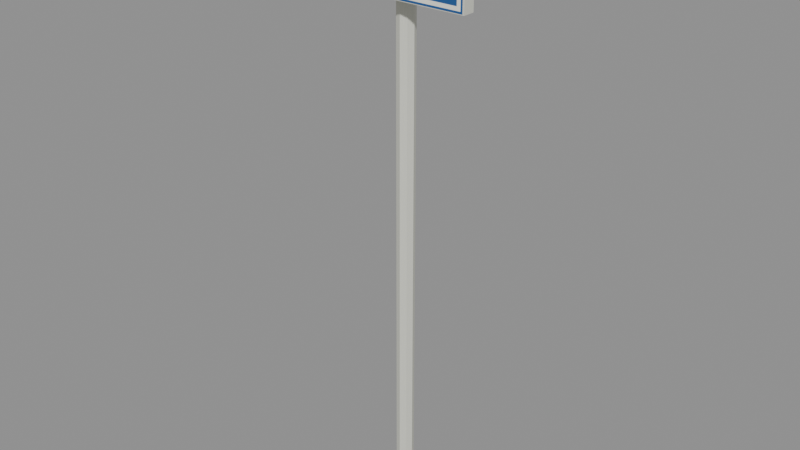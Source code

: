 # Source: r70_km_post.blend  (saved by Blender 5.2.45; exported with 4.5.12 LTS)
import bpy
from mathutils import Matrix  # noqa: F401  (used for matrix-valued properties, if any)

bpy.ops.wm.read_factory_settings(use_empty=True)
scene = bpy.context.scene
scene.name = 'Scene'

# ---- collections
col_post = bpy.data.collections.new('post'); scene.collection.children.link(col_post)

# ---- images (referenced by path relative to the original .blend; pixels are not part of the script)
import os
ASSET_DIR = os.environ.get("B2B_ASSET_DIR", "")  # directory of the original .blend (textures are referenced by path, not embedded)
HERE = os.path.dirname(os.path.abspath(__file__))  # packed textures are extracted next to this script under _unpacked/

def load_image(name, relpath, width, height, colorspace="sRGB"):
    """Load a texture the original file referenced (path relative to the .blend, or extracted next to this script)."""
    p = next((c for c in (os.path.join(HERE, relpath), os.path.join(ASSET_DIR, relpath)) if relpath and os.path.exists(c)), "")
    if p:
        img = bpy.data.images.load(p, check_existing=True)
        img.name = name
    else:  # same state as the original file: an image datablock whose file is absent (Cycles renders it pink)
        img = bpy.data.images.new(name, width, height)
        img.source = "FILE"
        img.filepath = "//" + (relpath or name)
    img.colorspace_settings.name = colorspace
    return img
img_post_png = load_image('post.png', '_unpacked/post.e61c6903.png', 1024, 1024, 'sRGB')

# ---- materials (node trees are filled in below, after node groups)
mat_post = bpy.data.materials.new('post')

# ---- material node trees
mat_post.use_nodes = True; mat_post.node_tree.nodes.clear()
_N = mat_post.node_tree.nodes; _L = mat_post.node_tree.links
n0 = _N.new('ShaderNodeBsdfPrincipled'); n0.name = 'Principled BSDF'; n0.location = (-200, 100)
n0.inputs[2].default_value = 0.7
n0.inputs[10].default_value = 0.005
n1 = _N.new('ShaderNodeOutputMaterial'); n1.name = 'Material Output'; n1.location = (200, 100)
n2 = _N.new('ShaderNodeTexImage'); n2.name = 'Image Texture'; n2.location = (0, 0)
n2.image = img_post_png
_L.new(n0.outputs[0], n1.inputs[0])
_L.new(n2.outputs[0], n0.inputs[0])
_L.new(n2.outputs[1], n0.inputs[4])
n1.is_active_output = True

# ---- meshes
me_x = bpy.data.meshes.new('板の厚み')
me_x.from_pydata([(-0.225, -0.0725, 1.475), (-0.225, -0.0375, 1.475), (0.225, -0.0375, 1.475), (0.225, -0.0725, 1.475), (-0.225, -0.0725, 1.725), (0.225, -0.0725, 1.725), (0.225, -0.0375, 1.725), (-0.225, -0.0375, 1.725), (-0.225, -0.0725, 1.475), (0.225, -0.0725, 1.475), (0.225, -0.0725, 1.725), (-0.225, -0.0725, 1.725), (0.225, -0.0725, 1.475), (0.225, -0.0375, 1.475), (0.225, -0.0375, 1.725), (0.225, -0.0725, 1.725), (0.225, -0.0375, 1.475), (-0.225, -0.0375, 1.475), (-0.225, -0.0375, 1.725), (0.225, -0.0375, 1.725), (-0.225, -0.0375, 1.475), (-0.225, -0.0725, 1.475), (-0.225, -0.0725, 1.725), (-0.225, -0.0375, 1.725)], [], [(0, 1, 2), (0, 2, 3), (4, 5, 6), (4, 6, 7), (8, 9, 10), (8, 10, 11), (12, 13, 14), (12, 14, 15), (16, 17, 18), (16, 18, 19), (20, 21, 22), (20, 22, 23)])
_uv = me_x.uv_layers.new(name='UVMap')
_uv.uv.foreach_set('vector', [0.8741, 0.9873, 0.8741, 0.9072, 0.7939, 0.9072, 0.8741, 0.9873, 0.7939, 0.9072, 0.7939, 0.9873, 0.8741, 0.9873, 0.8741, 0.9072, 0.7939, 0.9072, 0.8741, 0.9873, 0.7939, 0.9072, 0.7939, 0.9873, 0.8741, 0.9873, 0.8741, 0.9072, 0.7939, 0.9072, 0.8741, 0.9873, 0.7939, 0.9072, 0.7939, 0.9873, 0.8741, 0.9873, 0.8741, 0.9072, 0.7939, 0.9072, 0.8741, 0.9873, 0.7939, 0.9072, 0.7939, 0.9873, 0.8741, 0.9873, 0.8741, 0.9072, 0.7939, 0.9072, 0.8741, 0.9873, 0.7939, 0.9072, 0.7939, 0.9873, 0.8741, 0.9873, 0.8741, 0.9072, 0.7939, 0.9072, 0.8741, 0.9873, 0.7939, 0.9072, 0.7939, 0.9873])
me_x.materials.append(mat_post)
me_x.update()
me_x_1 = bpy.data.meshes.new('差替用の表面')
me_x_1.from_pydata([(-0.2205, -0.073, 1.477), (0.2205, -0.073, 1.477), (0.2205, -0.073, 1.722), (-0.2205, -0.073, 1.722)], [], [(0, 1, 2), (0, 2, 3)])
_uv = me_x_1.uv_layers.new(name='UVMap')
_uv.uv.foreach_set('vector', [0.007812, 0.25, 0.75, 0.25, 0.75, 0.9922, 0.007812, 0.25, 0.75, 0.9922, 0.007812, 0.9922])
me_x_1.materials.append(mat_post)
me_x_1.update()
me_x_2 = bpy.data.meshes.new('支柱')
me_x_2.from_pydata([(-0.025, 0.0, 0.0), (-0.01768, -0.01768, 0.0), (-0.01768, -0.01768, 1.688), (-0.025, 0.0, 1.688), (-0.01768, -0.01768, 0.0), (-1.531e-18, -0.025, 0.0), (-1.531e-18, -0.025, 1.688), (-0.01768, -0.01768, 1.688), (-1.531e-18, -0.025, 0.0), (0.01768, -0.01768, 0.0), (0.01768, -0.01768, 1.688), (-1.531e-18, -0.025, 1.688), (0.01768, -0.01768, 0.0), (0.025, 0.0, 0.0), (0.025, 0.0, 1.688), (0.01768, -0.01768, 1.688), (0.025, 0.0, 0.0), (0.01768, 0.01768, 0.0), (0.01768, 0.01768, 1.688), (0.025, 0.0, 1.688), (0.01768, 0.01768, 0.0), (4.592e-18, 0.025, 0.0), (4.592e-18, 0.025, 1.688), (0.01768, 0.01768, 1.688), (4.592e-18, 0.025, 0.0), (-0.01768, 0.01768, 0.0), (-0.01768, 0.01768, 1.688), (4.592e-18, 0.025, 1.688), (-0.01768, 0.01768, 0.0), (-0.025, 0.0, 0.0), (-0.025, 0.0, 1.688), (-0.01768, 0.01768, 1.688), (-0.01768, 0.01768, 0.0), (4.592e-18, 0.025, 0.0), (0.01768, 0.01768, 0.0), (0.025, 0.0, 0.0), (0.01768, -0.01768, 0.0), (-1.531e-18, -0.025, 0.0), (-0.01768, -0.01768, 0.0), (-0.025, 0.0, 0.0), (-0.025, 0.0, 1.688), (-0.01768, -0.01768, 1.688), (-1.531e-18, -0.025, 1.688), (0.01768, -0.01768, 1.688), (0.025, 0.0, 1.688), (0.01768, 0.01768, 1.688), (4.592e-18, 0.025, 1.688), (-0.01768, 0.01768, 1.688)], [], [(0, 1, 2), (0, 2, 3), (4, 5, 6), (4, 6, 7), (8, 9, 10), (8, 10, 11), (12, 13, 14), (12, 14, 15), (16, 17, 18), (16, 18, 19), (20, 21, 22), (20, 22, 23), (24, 25, 26), (24, 26, 27), (28, 29, 30), (28, 30, 31), (32, 33, 34), (32, 34, 35), (32, 35, 36), (32, 36, 37), (32, 37, 38), (32, 38, 39), (40, 41, 42), (40, 42, 43), (40, 43, 44), (40, 44, 45), (40, 45, 46), (40, 46, 47)])
_uv = me_x_2.uv_layers.new(name='UVMap')
_uv.uv.foreach_set('vector', [0.8741, 0.9873, 0.8741, 0.9072, 0.7939, 0.9072, 0.8741, 0.9873, 0.7939, 0.9072, 0.7939, 0.9873, 0.8741, 0.9873, 0.8741, 0.9072, 0.7939, 0.9072, 0.8741, 0.9873, 0.7939, 0.9072, 0.7939, 0.9873, 0.8741, 0.9873, 0.8741, 0.9072, 0.7939, 0.9072, 0.8741, 0.9873, 0.7939, 0.9072, 0.7939, 0.9873, 0.8741, 0.9873, 0.8741, 0.9072, 0.7939, 0.9072, 0.8741, 0.9873, 0.7939, 0.9072, 0.7939, 0.9873, 0.8741, 0.9873, 0.8741, 0.9072, 0.7939, 0.9072, 0.8741, 0.9873, 0.7939, 0.9072, 0.7939, 0.9873, 0.8741, 0.9873, 0.8741, 0.9072, 0.7939, 0.9072, 0.8741, 0.9873, 0.7939, 0.9072, 0.7939, 0.9873, 0.8741, 0.9873, 0.8741, 0.9072, 0.7939, 0.9072, 0.8741, 0.9873, 0.7939, 0.9072, 0.7939, 0.9873, 0.8741, 0.9873, 0.8741, 0.9072, 0.7939, 0.9072, 0.8741, 0.9873, 0.7939, 0.9072, 0.7939, 0.9873, 0.8741, 0.9873, 0.8741, 0.9072, 0.7939, 0.9072, 0.8741, 0.9873, 0.7939, 0.9072, 0.7939, 0.9873, 0.8741, 0.9873, 0.7939, 0.9873, 0.8741, 0.9873, 0.8741, 0.9873, 0.8741, 0.9873, 0.8741, 0.9072, 0.8741, 0.9873, 0.8741, 0.9072, 0.7939, 0.9072, 0.8741, 0.9873, 0.7939, 0.9072, 0.7939, 0.9873, 0.8741, 0.9873, 0.8741, 0.9072, 0.7939, 0.9072, 0.8741, 0.9873, 0.7939, 0.9072, 0.7939, 0.9873, 0.8741, 0.9873, 0.7939, 0.9873, 0.8741, 0.9873, 0.8741, 0.9873, 0.8741, 0.9873, 0.8741, 0.9072, 0.8741, 0.9873, 0.8741, 0.9072, 0.7939, 0.9072, 0.8741, 0.9873, 0.7939, 0.9072, 0.7939, 0.9873])
me_x_2.materials.append(mat_post)
me_x_2.update()
me_x_3 = bpy.data.meshes.new('裏面取付桟')
me_x_3.from_pydata([(-0.18, -0.0375, 1.51), (-0.18, -0.0025, 1.51), (0.18, -0.0025, 1.51), (0.18, -0.0375, 1.51), (-0.18, -0.0375, 1.54), (0.18, -0.0375, 1.54), (0.18, -0.0025, 1.54), (-0.18, -0.0025, 1.54), (-0.18, -0.0375, 1.51), (0.18, -0.0375, 1.51), (0.18, -0.0375, 1.54), (-0.18, -0.0375, 1.54), (0.18, -0.0375, 1.51), (0.18, -0.0025, 1.51), (0.18, -0.0025, 1.54), (0.18, -0.0375, 1.54), (0.18, -0.0025, 1.51), (-0.18, -0.0025, 1.51), (-0.18, -0.0025, 1.54), (0.18, -0.0025, 1.54), (-0.18, -0.0025, 1.51), (-0.18, -0.0375, 1.51), (-0.18, -0.0375, 1.54), (-0.18, -0.0025, 1.54)], [], [(0, 1, 2), (0, 2, 3), (4, 5, 6), (4, 6, 7), (8, 9, 10), (8, 10, 11), (12, 13, 14), (12, 14, 15), (16, 17, 18), (16, 18, 19), (20, 21, 22), (20, 22, 23)])
_uv = me_x_3.uv_layers.new(name='UVMap')
_uv.uv.foreach_set('vector', [0.9834, 0.9873, 0.9834, 0.9072, 0.9033, 0.9072, 0.9834, 0.9873, 0.9033, 0.9072, 0.9033, 0.9873, 0.9834, 0.9873, 0.9834, 0.9072, 0.9033, 0.9072, 0.9834, 0.9873, 0.9033, 0.9072, 0.9033, 0.9873, 0.9834, 0.9873, 0.9834, 0.9072, 0.9033, 0.9072, 0.9834, 0.9873, 0.9033, 0.9072, 0.9033, 0.9873, 0.9834, 0.9873, 0.9834, 0.9072, 0.9033, 0.9072, 0.9834, 0.9873, 0.9033, 0.9072, 0.9033, 0.9873, 0.9834, 0.9873, 0.9834, 0.9072, 0.9033, 0.9072, 0.9834, 0.9873, 0.9033, 0.9072, 0.9033, 0.9873, 0.9834, 0.9873, 0.9834, 0.9072, 0.9033, 0.9072, 0.9834, 0.9873, 0.9033, 0.9072, 0.9033, 0.9873])
me_x_3.materials.append(mat_post)
me_x_3.update()
me_001 = bpy.data.meshes.new('裏面取付桟.001')
me_001.from_pydata([(-0.18, -0.0375, 1.66), (-0.18, -0.0025, 1.66), (0.18, -0.0025, 1.66), (0.18, -0.0375, 1.66), (-0.18, -0.0375, 1.69), (0.18, -0.0375, 1.69), (0.18, -0.0025, 1.69), (-0.18, -0.0025, 1.69), (-0.18, -0.0375, 1.66), (0.18, -0.0375, 1.66), (0.18, -0.0375, 1.69), (-0.18, -0.0375, 1.69), (0.18, -0.0375, 1.66), (0.18, -0.0025, 1.66), (0.18, -0.0025, 1.69), (0.18, -0.0375, 1.69), (0.18, -0.0025, 1.66), (-0.18, -0.0025, 1.66), (-0.18, -0.0025, 1.69), (0.18, -0.0025, 1.69), (-0.18, -0.0025, 1.66), (-0.18, -0.0375, 1.66), (-0.18, -0.0375, 1.69), (-0.18, -0.0025, 1.69)], [], [(0, 1, 2), (0, 2, 3), (4, 5, 6), (4, 6, 7), (8, 9, 10), (8, 10, 11), (12, 13, 14), (12, 14, 15), (16, 17, 18), (16, 18, 19), (20, 21, 22), (20, 22, 23)])
_uv = me_001.uv_layers.new(name='UVMap')
_uv.uv.foreach_set('vector', [0.9834, 0.9873, 0.9834, 0.9072, 0.9033, 0.9072, 0.9834, 0.9873, 0.9033, 0.9072, 0.9033, 0.9873, 0.9834, 0.9873, 0.9834, 0.9072, 0.9033, 0.9072, 0.9834, 0.9873, 0.9033, 0.9072, 0.9033, 0.9873, 0.9834, 0.9873, 0.9834, 0.9072, 0.9033, 0.9072, 0.9834, 0.9873, 0.9033, 0.9072, 0.9033, 0.9873, 0.9834, 0.9873, 0.9834, 0.9072, 0.9033, 0.9072, 0.9834, 0.9873, 0.9033, 0.9072, 0.9033, 0.9873, 0.9834, 0.9873, 0.9834, 0.9072, 0.9033, 0.9072, 0.9834, 0.9873, 0.9033, 0.9072, 0.9033, 0.9873, 0.9834, 0.9873, 0.9834, 0.9072, 0.9033, 0.9072, 0.9834, 0.9873, 0.9033, 0.9072, 0.9033, 0.9873])
me_001.materials.append(mat_post)
me_001.update()

# ---- objects
ob_x = bpy.data.objects.new('板の厚み', me_x)
ob_x_1 = bpy.data.objects.new('差替用の表面', me_x_1)
ob_x_2 = bpy.data.objects.new('支柱', me_x_2)
ob_x_3 = bpy.data.objects.new('裏面取付桟', me_x_3)
ob_001 = bpy.data.objects.new('裏面取付桟.001', me_001)

# ---- transforms, parenting, visibility, modifiers, constraints
ob_x.location = (0.0, 0.0, 0.0)
ob_x_1.location = (0.0, 0.0, 0.0)
ob_x_2.location = (0.0, 0.0, 0.0)
ob_x_3.location = (0.0, 0.0, 0.0)
ob_001.location = (0.0, 0.0, 0.0)

# ---- collection membership
col_post.objects.link(ob_x)
col_post.objects.link(ob_x_1)
col_post.objects.link(ob_x_2)
col_post.objects.link(ob_x_3)
col_post.objects.link(ob_001)

# ---- scene / render settings (as saved in the file)
scene.frame_start = 1; scene.frame_end = 250; scene.frame_set(1)
scene.render.engine = 'BLENDER_EEVEE_NEXT'
scene.render.bake_bias = 0.0
scene.render.bake_samples = 0
scene.render.compositor_device = 'GPU'
scene.eevee.use_volume_custom_range = False
scene.eevee.fast_gi_thickness_near = 0.1
scene.eevee.fast_gi_thickness_far = 0.0
scene.eevee.ray_tracing_options.screen_trace_thickness = 0.1
bpy.context.view_layer.update()

# ---- added for rendering (the .blend has no active camera and no usable light): camera, sun + grey world if the file has none
cam_auto = bpy.data.cameras.new('AutoCamera')
cam_auto.lens = 50.0
cam_auto.sensor_width = 36.0
cam_auto.clip_end = 1000.0
ob_auto_camera = bpy.data.objects.new('AutoCamera', cam_auto)
scene.collection.objects.link(ob_auto_camera)
ob_auto_camera.location = (1.65192, -2.0063, 2.18403)
ob_auto_camera.rotation_euler = (1.09748, -7.21219e-08, 0.694738)
scene.camera = ob_auto_camera
light_auto_sun = bpy.data.lights.new('AutoSun', 'SUN')
light_auto_sun.energy = 3.0
light_auto_sun.angle = 0.0523599
ob_auto_sun = bpy.data.objects.new('AutoSun', light_auto_sun)
scene.collection.objects.link(ob_auto_sun)
ob_auto_sun.rotation_euler = (0.872665, 0.174533, 0.523599)
if scene.world is None:
    world_auto = bpy.data.worlds.new('AutoWorld')
    world_auto.color = (0.3, 0.3, 0.3)
    scene.world = world_auto
bpy.context.view_layer.update()

